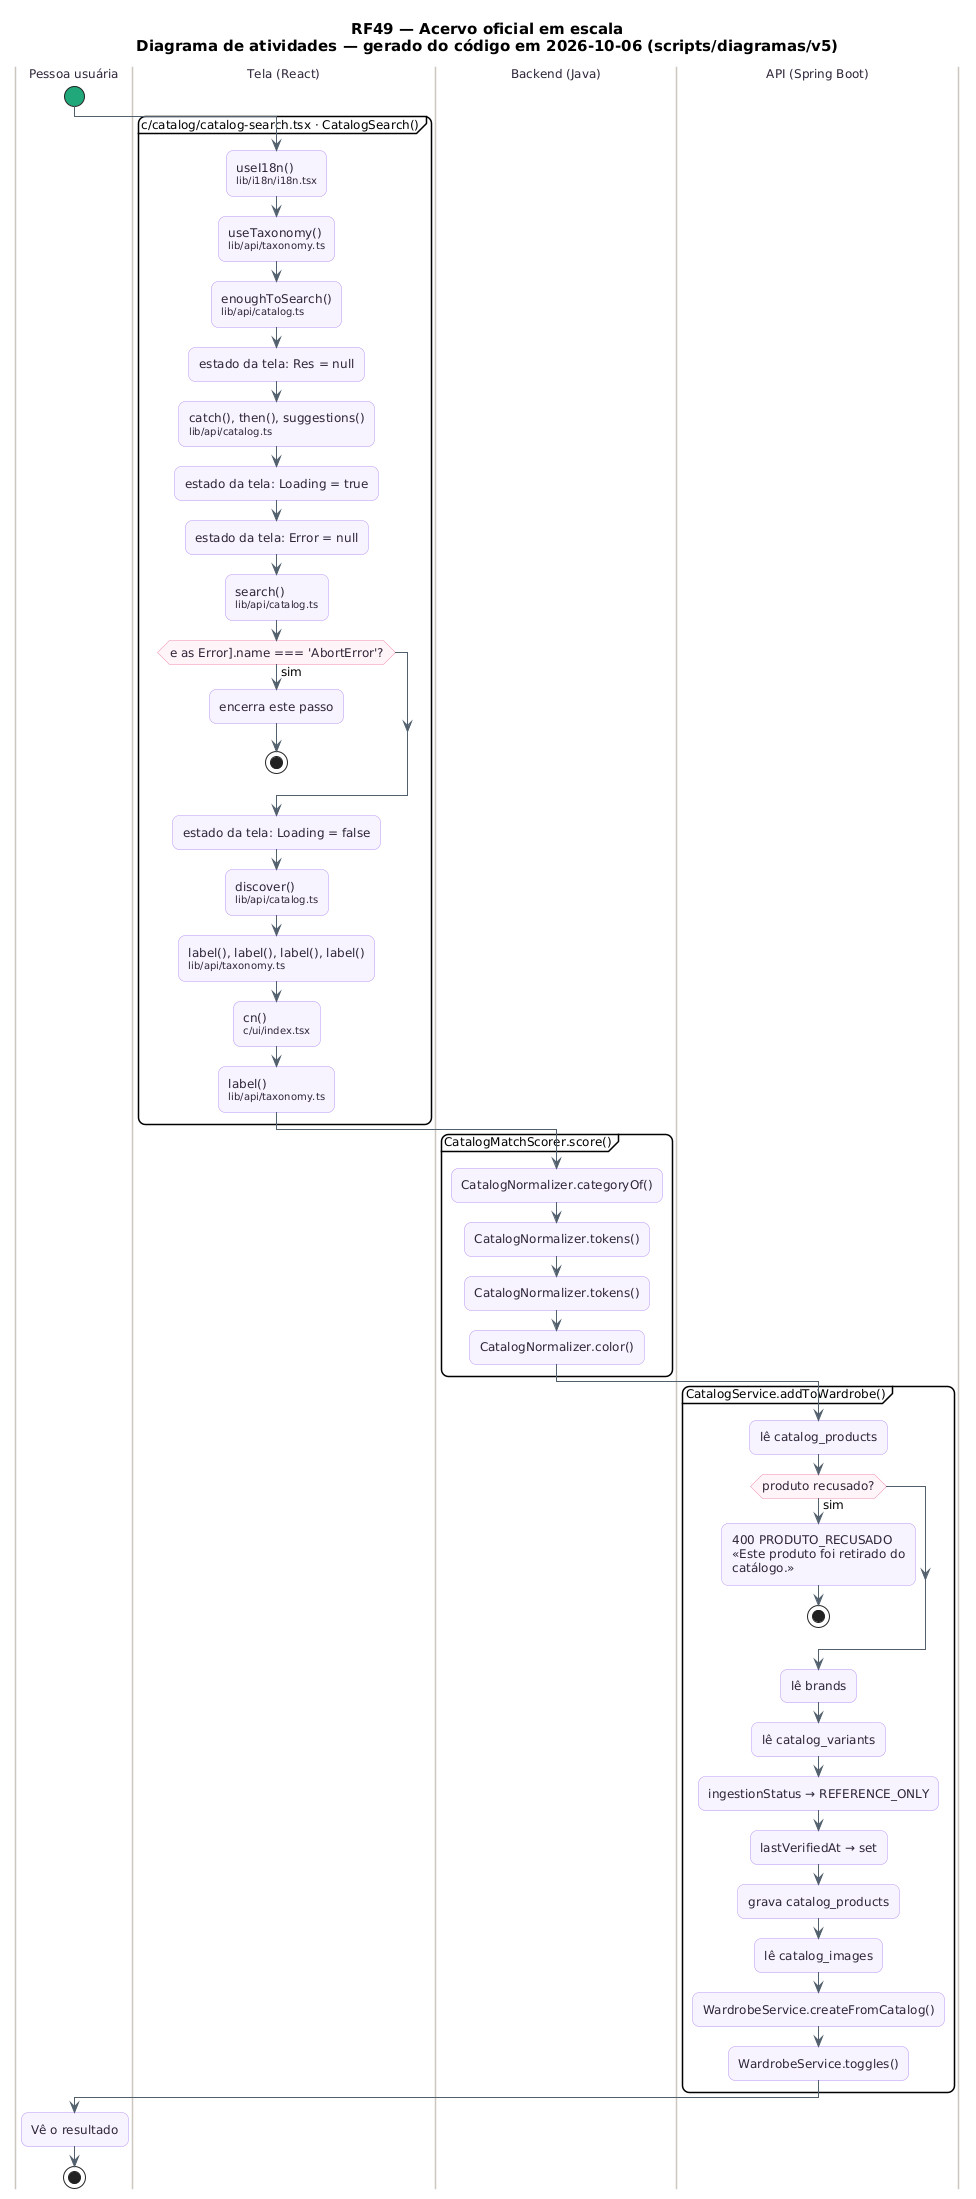

The diagram above was rendered by PlantUML. Its source (embedded in the PNG):
@startuml RF49_Atividades
skinparam backgroundColor #FFFFFF
skinparam shadowing false
skinparam defaultFontName "DejaVu Sans"
skinparam defaultFontSize 12
skinparam titleFontSize 15
skinparam roundcorner 14
skinparam ArrowColor #52606D
skinparam note {
  BackgroundColor #FFFDEB
  BorderColor #D8CE78
  FontColor #554F24
}
skinparam activity {
  BackgroundColor #F8F4FF
  BorderColor #B695F5
  FontColor #2D2438
  DiamondBackgroundColor #FFF5F8
  DiamondBorderColor #F08DB1
  StartColor #20A77A
  EndColor #4B5563
}
skinparam swimlane {
  BorderColor #CBC6BE
  TitleFontColor #2D2438
}
title RF49 — Acervo oficial em escala\nDiagrama de atividades — gerado do código em 2026-10-06 (scripts/diagramas/v5)

|Pessoa usuária|
start
|Tela (React)|
partition "c/catalog/catalog-search.tsx · CatalogSearch()" {
  :useI18n()\n<size:10>lib/i18n/i18n.tsx</size>;
  :useTaxonomy()\n<size:10>lib/api/taxonomy.ts</size>;
  :enoughToSearch()\n<size:10>lib/api/catalog.ts</size>;
  :estado da tela: Res = null;
  :catch(), then(), suggestions()\n<size:10>lib/api/catalog.ts</size>;
  :estado da tela: Loading = true;
  :estado da tela: Error = null;
  :search()\n<size:10>lib/api/catalog.ts</size>;
  if (e as Error].name === 'AbortError'?) then (sim)
    :encerra este passo;
    stop
  endif
  :estado da tela: Loading = false;
  :discover()\n<size:10>lib/api/catalog.ts</size>;
  :label(), label(), label(), label()\n<size:10>lib/api/taxonomy.ts</size>;
  :cn()\n<size:10>c/ui/index.tsx</size>;
  :label()\n<size:10>lib/api/taxonomy.ts</size>;
}
|Backend (Java)|
partition "CatalogMatchScorer.score()" {
  :CatalogNormalizer.categoryOf();
  :CatalogNormalizer.tokens();
  :CatalogNormalizer.tokens();
  :CatalogNormalizer.color();
}
|API (Spring Boot)|
partition "CatalogService.addToWardrobe()" {
  :lê catalog_products;
  if (produto recusado?) then (sim)
    :400 PRODUTO_RECUSADO\n«Este produto foi retirado do\ncatálogo.»;
    stop
  endif
  :lê brands;
  :lê catalog_variants;
  :ingestionStatus → REFERENCE_ONLY;
  :lastVerifiedAt → set;
  :grava catalog_products;
  :lê catalog_images;
  :WardrobeService.createFromCatalog();
  :WardrobeService.toggles();
}
|Pessoa usuária|
:Vê o resultado;
stop
@enduml